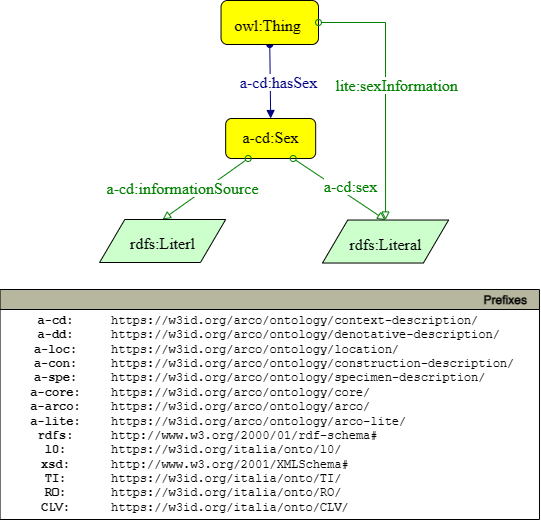

The diagram above was exported from draw.io. Its source (the exported page's mxGraphModel, read from the mxfile embedded in the PNG):
<mxGraphModel dx="714" dy="795" grid="1" gridSize="10" guides="1" tooltips="1" connect="1" arrows="1" fold="1" page="1" pageScale="1" pageWidth="827" pageHeight="1169" math="0" shadow="0">
  <root>
    <mxCell id="rI1fUHvmmNiGH4VSRQeq-0" />
    <mxCell id="rI1fUHvmmNiGH4VSRQeq-1" parent="rI1fUHvmmNiGH4VSRQeq-0" />
    <mxCell id="rI1fUHvmmNiGH4VSRQeq-4" value="" style="graphMlID=e0;rounded=0;endArrow=block;strokeColor=#000080;strokeWidth=1.0;startArrow=oval;startFill=1;endFill=1;exitX=0.5;exitY=1;exitDx=0;exitDy=0;fontStyle=1;entryX=0.5;entryY=0;entryDx=0;entryDy=0;" parent="rI1fUHvmmNiGH4VSRQeq-1" source="rI1fUHvmmNiGH4VSRQeq-12" target="rI1fUHvmmNiGH4VSRQeq-6" edge="1">
      <mxGeometry relative="1" as="geometry">
        <mxPoint x="385.00411051432286" y="299.9999999999999" as="sourcePoint" />
        <mxPoint x="246" y="372" as="targetPoint" />
      </mxGeometry>
    </mxCell>
    <mxCell id="rI1fUHvmmNiGH4VSRQeq-5" value="&lt;span style=&quot;background-color: rgb(255 , 255 , 255)&quot;&gt;a-cd:hasSex&lt;/span&gt;" style="text;html=1;spacing=0;align=center;fontFamily=dialog;fontSize=16;fontStyle=0;fontColor=#000080" parent="rI1fUHvmmNiGH4VSRQeq-4" vertex="1">
      <mxGeometry width="80" height="22.84" relative="1" as="geometry">
        <mxPoint x="-32.00482483318294" y="-12.581775716145987" as="offset" />
      </mxGeometry>
    </mxCell>
    <mxCell id="rI1fUHvmmNiGH4VSRQeq-6" style="graphMlID=n4;shape=rect;rounded=1;arcsize=30;fillColor=#ffff00;strokeColor=#000000;strokeWidth=1.0" parent="rI1fUHvmmNiGH4VSRQeq-1" vertex="1">
      <mxGeometry x="323.18" y="349" width="90" height="40" as="geometry" />
    </mxCell>
    <mxCell id="rI1fUHvmmNiGH4VSRQeq-7" value="a-cd:Sex" style="text;html=1;spacing=0;align=center;fontFamily=dialog;fontSize=16;fontStyle=0;fontColor=#000000" parent="rI1fUHvmmNiGH4VSRQeq-6" vertex="1">
      <mxGeometry x="20.38" y="5.240579710144928" width="49.24" height="20.846376811594205" as="geometry" />
    </mxCell>
    <mxCell id="rI1fUHvmmNiGH4VSRQeq-12" style="graphMlID=n4;shape=rect;rounded=1;arcsize=30;fillColor=#ffff00;strokeColor=#000000;strokeWidth=1.0" parent="rI1fUHvmmNiGH4VSRQeq-1" vertex="1">
      <mxGeometry x="318.54" y="231" width="97.46" height="44" as="geometry" />
    </mxCell>
    <mxCell id="rI1fUHvmmNiGH4VSRQeq-13" value="owl:Thing" style="text;html=1;spacing=0;align=center;fontFamily=dialog;fontSize=16;fontStyle=0;fontColor=#000000" parent="rI1fUHvmmNiGH4VSRQeq-12" vertex="1">
      <mxGeometry x="20.08711074232252" y="10.578125" width="53.31910123403334" height="22.84375" as="geometry" />
    </mxCell>
    <mxCell id="rI1fUHvmmNiGH4VSRQeq-18" value="" style="graphMlID=e2;rounded=0;endArrow=block;strokeColor=#008000;strokeWidth=1.0;startArrow=oval;startFill=0;endFill=0;entryX=0.5;entryY=0;entryDx=0;entryDy=0;exitX=0.25;exitY=1;exitDx=0;exitDy=0;" parent="rI1fUHvmmNiGH4VSRQeq-1" source="rI1fUHvmmNiGH4VSRQeq-6" target="rI1fUHvmmNiGH4VSRQeq-20" edge="1">
      <mxGeometry relative="1" as="geometry">
        <mxPoint x="401.89999999999975" y="339.84000000000003" as="sourcePoint" />
        <mxPoint x="256.01" y="447.84000000000003" as="targetPoint" />
      </mxGeometry>
    </mxCell>
    <mxCell id="rI1fUHvmmNiGH4VSRQeq-19" value="&lt;span style=&quot;background-color: rgb(255 , 255 , 255)&quot;&gt;a-cd:informationSource&lt;br&gt;&lt;/span&gt;" style="text;html=1;spacing=0;align=center;fontFamily=dialog;fontSize=16;fontStyle=0;fontColor=#008000" parent="rI1fUHvmmNiGH4VSRQeq-18" vertex="1">
      <mxGeometry width="102.8203125" height="22.84375" relative="1" as="geometry">
        <mxPoint x="-74" y="-15" as="offset" />
      </mxGeometry>
    </mxCell>
    <mxCell id="rI1fUHvmmNiGH4VSRQeq-20" style="graphMlID=n6;shape=parallelogram;fillColor=#ccffcc;strokeColor=#000000;strokeWidth=1.0" parent="rI1fUHvmmNiGH4VSRQeq-1" vertex="1">
      <mxGeometry x="197.08251589464146" y="449.99999999999994" width="126.0949682107173" height="43" as="geometry" />
    </mxCell>
    <mxCell id="rI1fUHvmmNiGH4VSRQeq-21" value="rdfs:Literl" style="text;html=1;spacing=0;align=center;fontFamily=dialog;fontSize=16;fontStyle=0;fontColor=#000000" parent="rI1fUHvmmNiGH4VSRQeq-20" vertex="1">
      <mxGeometry x="26.56310910535865" y="10.078125" width="72.96875" height="22.84375" as="geometry" />
    </mxCell>
    <mxCell id="XdpEDzP3uTv3fl2Vn3Y0-0" value="" style="graphMlID=e2;rounded=0;endArrow=block;strokeColor=#008000;strokeWidth=1.0;startArrow=oval;startFill=0;endFill=0;entryX=0.5;entryY=0;entryDx=0;entryDy=0;exitX=0.75;exitY=1;exitDx=0;exitDy=0;" parent="rI1fUHvmmNiGH4VSRQeq-1" source="rI1fUHvmmNiGH4VSRQeq-6" target="XdpEDzP3uTv3fl2Vn3Y0-2" edge="1">
      <mxGeometry relative="1" as="geometry">
        <mxPoint x="568.6" y="389.53" as="sourcePoint" />
        <mxPoint x="478.92999999999995" y="448.37" as="targetPoint" />
      </mxGeometry>
    </mxCell>
    <mxCell id="XdpEDzP3uTv3fl2Vn3Y0-1" value="&lt;span style=&quot;background-color: rgb(255 , 255 , 255)&quot;&gt;a-cd:sex&lt;br&gt;&lt;/span&gt;" style="text;html=1;spacing=0;align=center;fontFamily=dialog;fontSize=16;fontStyle=0;fontColor=#008000" parent="XdpEDzP3uTv3fl2Vn3Y0-0" vertex="1">
      <mxGeometry width="102.8203125" height="22.84375" relative="1" as="geometry">
        <mxPoint x="-40" y="-16" as="offset" />
      </mxGeometry>
    </mxCell>
    <mxCell id="XdpEDzP3uTv3fl2Vn3Y0-2" style="graphMlID=n6;shape=parallelogram;fillColor=#ccffcc;strokeColor=#000000;strokeWidth=1.0" parent="rI1fUHvmmNiGH4VSRQeq-1" vertex="1">
      <mxGeometry x="420.0025158946414" y="450.5299999999999" width="126.0949682107173" height="43" as="geometry" />
    </mxCell>
    <mxCell id="XdpEDzP3uTv3fl2Vn3Y0-3" value="rdfs:Literal" style="text;html=1;spacing=0;align=center;fontFamily=dialog;fontSize=16;fontStyle=0;fontColor=#000000" parent="XdpEDzP3uTv3fl2Vn3Y0-2" vertex="1">
      <mxGeometry x="26.56310910535865" y="10.078125" width="72.96875" height="22.84375" as="geometry" />
    </mxCell>
  </root>
</mxGraphModel>